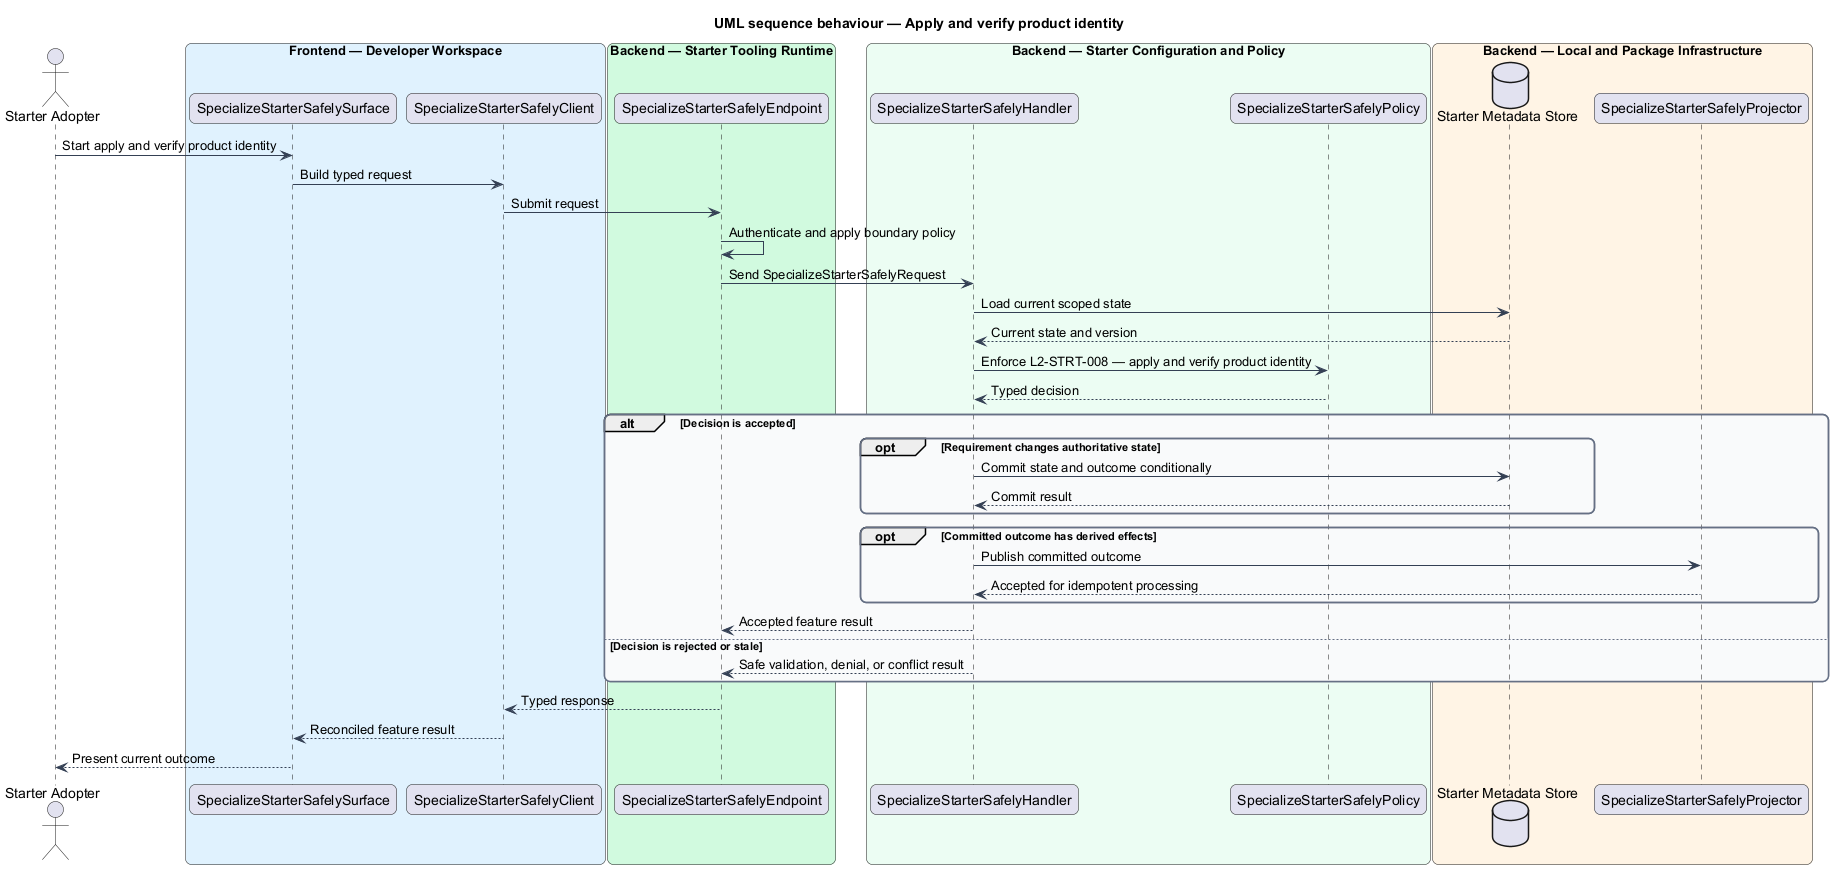

The diagram above was rendered by PlantUML. Its source (embedded in the PNG):
@startuml
title UML sequence behaviour — Apply and verify product identity
skinparam backgroundColor #FFFFFF
skinparam shadowing false
skinparam roundcorner 12
skinparam defaultFontName Arial
skinparam ArrowColor #344054
skinparam rectangle {
  BorderColor #344054
  FontColor #101828
}
skinparam package {
  BorderColor #667085
  FontColor #101828
  BackgroundColor #F9FAFB
}
actor "Starter Adopter" as actor
box "Frontend — Developer Workspace" #E0F2FE
  participant "SpecializeStarterSafelySurface" as surface
  participant "SpecializeStarterSafelyClient" as client
end box
box "Backend — Starter Tooling Runtime" #D1FADF
  participant "SpecializeStarterSafelyEndpoint" as endpoint
end box
box "Backend — Starter Configuration and Policy" #ECFDF3
  participant "SpecializeStarterSafelyHandler" as handler
  participant "SpecializeStarterSafelyPolicy" as policy
end box
box "Backend — Local and Package Infrastructure" #FFF4E5
  database "Starter Metadata Store" as store
  participant "SpecializeStarterSafelyProjector" as projector
end box

actor -> surface : Start apply and verify product identity
surface -> client : Build typed request
client -> endpoint : Submit request
endpoint -> endpoint : Authenticate and apply boundary policy
endpoint -> handler : Send SpecializeStarterSafelyRequest
handler -> store : Load current scoped state
store --> handler : Current state and version
handler -> policy : Enforce L2-STRT-008 — apply and verify product identity
policy --> handler : Typed decision
alt Decision is accepted
  opt Requirement changes authoritative state
    handler -> store : Commit state and outcome conditionally
    store --> handler : Commit result
  end
  opt Committed outcome has derived effects
    handler -> projector : Publish committed outcome
    projector --> handler : Accepted for idempotent processing
  end
  handler --> endpoint : Accepted feature result
else Decision is rejected or stale
  handler --> endpoint : Safe validation, denial, or conflict result
end
endpoint --> client : Typed response
client --> surface : Reconciled feature result
surface --> actor : Present current outcome
@enduml